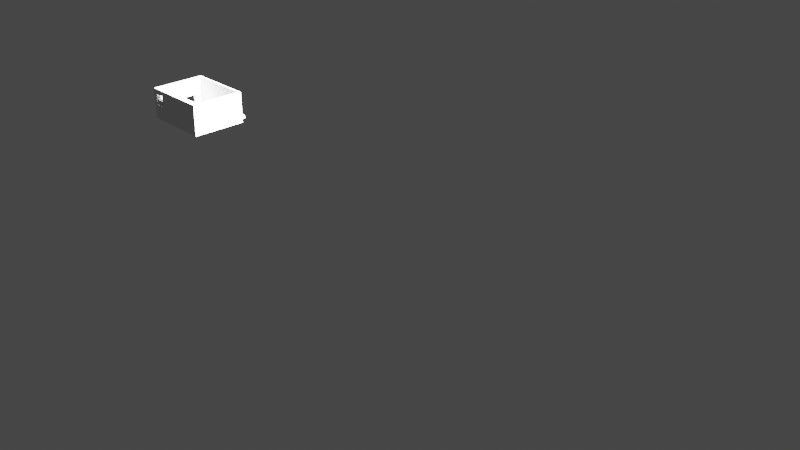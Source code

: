 # Source: board_holder.blend  (saved by Blender 3.1.4; exported with 4.5.12 LTS)
import bpy
from mathutils import Matrix  # noqa: F401  (used for matrix-valued properties, if any)

bpy.ops.wm.read_factory_settings(use_empty=True)
scene = bpy.context.scene
scene.name = 'Scene'

# ---- collections
col_collection = bpy.data.collections.new('Collection'); scene.collection.children.link(col_collection)

# ---- world
world_world = bpy.data.worlds.new('World'); scene.world = world_world
world_world.use_nodes = True; world_world.node_tree.nodes.clear()
_N = world_world.node_tree.nodes; _L = world_world.node_tree.links
n0 = _N.new('ShaderNodeOutputWorld'); n0.name = 'World Output'; n0.location = (300, 300)
n1 = _N.new('ShaderNodeBackground'); n1.name = 'Background'; n1.location = (10, 300)
n1.inputs[0].default_value = (0.05088, 0.05088, 0.05088, 1.0)
_L.new(n1.outputs[0], n0.inputs[0])
n0.is_active_output = True
world_world.color = (0.05088, 0.05088, 0.05088)
world_world.use_sun_shadow = False
world_world.sun_shadow_jitter_overblur = 0.0

# ---- cameras
cam_camera = bpy.data.cameras.new('Camera')
cam_camera.clip_end = 100.0
cam_camera.ortho_scale = 7.314

# ---- lights
light_light = bpy.data.lights.new('Light', 'POINT')
light_light.transmission_factor = 0.0
light_light.energy = 1000.0
light_light.shadow_soft_size = 0.1
light_light.shadow_maximum_resolution = 0.006
light_light.use_absolute_resolution = True

# ---- meshes
me_cube_002 = bpy.data.meshes.new('Cube.002')
me_cube_002.from_pydata([(-0.3173, -0.2752, 0.05752), (-0.2727, 0.4363, -0.1913), (-0.2577, -0.3188, 0.1307), (0.2777, 0.4363, -0.1913), (0.2546, 0.4363, -0.1578), (-0.2661, -0.3303, 0.1307), (-0.2506, 0.4363, -0.1578), (-0.3178, -0.3425, 0.05739), (-0.2381, -0.2751, 0.05739), (-0.2724, 0.3205, -0.1913), (-0.2577, -0.2991, 0.1307), (-0.2506, 0.3205, -0.1578), (0.2777, 0.3205, -0.1913), (-0.2506, 0.3205, -0.1578), (-0.2385, -0.3425, 0.05739), (0.2546, 0.3205, -0.1578), (-0.1044, 0.4029, -0.1913), (-0.2564, -0.3039, 0.1307), (-0.09579, 0.4029, -0.1913), (0.2546, 0.3205, -0.1578), (-0.1001, 0.4034, -0.1913), (-0.2564, -0.3139, 0.1307), (-0.254, -0.3082, 0.0608), (-0.0878, 0.3992, -0.1913), (-0.256, -0.3089, 0.1307), (-0.01829, 0.3961, -0.1913), (-0.3038, -0.309, 0.05317), (-0.02104, 0.3923, -0.1913), (-0.2598, -0.3232, 0.1307), (-0.02309, 0.388, -0.1913), (-0.09163, 0.4015, -0.1913), (-0.318, -0.2748, 0.0165), (-0.2626, -0.3271, 0.1307), (-0.0111, 0.4015, -0.1913), (-0.01493, 0.3992, -0.1913), (-0.3178, -0.3425, 0.01624), (-0.00262, 0.4034, -0.1913), (-0.2387, -0.2751, 0.01622), (-0.006943, 0.4029, -0.1913), (-0.2787, -0.3346, 0.1307), (0.00969, 0.3992, -0.1913), (-0.2743, -0.3341, 0.1307), (-0.3022, -0.2751, 0.0001498), (0.005859, 0.4015, -0.1913), (0.01305, 0.3961, -0.1913), (-0.2869, -0.2726, -0.01435), (0.001703, 0.4029, -0.1913), (-0.27, -0.3327, 0.1307), (-0.2832, -0.3341, 0.1307), (0.0158, 0.3923, -0.1913), (-0.2699, -0.2726, -0.01435), (0.01785, 0.388, -0.1913), (-0.2948, -0.3271, 0.1307), (0.01911, 0.3833, -0.1913), (-0.2546, -0.2751, -0.001012), (0.07314, 0.3833, -0.1913), (-0.2874, -0.3327, 0.1307), (0.01944, 0.3795, -0.1913), (-0.3022, -0.3425, -0.001562), (0.07272, 0.3784, -0.1913), (-0.2914, -0.3303, 0.1307), (0.01954, 0.3784, -0.1913), (0.07281, 0.3773, -0.1913), (-0.2869, -0.345, -0.01435), (-0.2977, -0.3232, 0.1307), (0.07314, 0.3735, -0.1913), (0.0744, 0.3688, -0.1913), (-0.2699, -0.345, -0.01435), (0.07645, 0.3645, -0.1913), (-0.2546, -0.3425, -0.001564), (-0.2914, -0.2876, 0.1307), (0.08256, 0.3992, -0.1913), (0.07921, 0.3961, -0.1913), (-0.2834, -0.2751, -0.01214), (0.09055, 0.4029, -0.1913), (-0.2743, -0.2837, 0.1307), (0.08639, 0.4015, -0.1913), (-0.2626, -0.2908, 0.1307), (-0.2802, -0.2751, -0.01153), (0.0992, 0.4029, -0.1913), (0.1072, 0.3992, -0.1913), (-0.277, -0.2751, -0.01153), (-0.2598, -0.2947, 0.1307), (0.1034, 0.4015, -0.1913), (0.1072, 0.3576, -0.1913), (-0.2738, -0.2751, -0.01219), (0.09487, 0.4034, -0.1913), (-0.27, -0.2852, 0.1307), (0.07645, 0.3923, -0.1913), (-0.2834, -0.3425, -0.01214), (0.0744, 0.388, -0.1913), (-0.2661, -0.2876, 0.1307), (-0.2832, -0.2837, 0.1307), (0.117, 0.3784, -0.1913), (-0.2802, -0.3425, -0.01153), (0.1702, 0.3784, -0.1913), (0.1703, 0.3773, -0.1913), (-0.277, -0.3425, -0.01153), (-0.2787, -0.2832, 0.1307), (0.1166, 0.3833, -0.1913), (0.1706, 0.3833, -0.1913), (-0.2874, -0.2852, 0.1307), (-0.2738, -0.3425, -0.01219), (0.1169, 0.3795, -0.1913), (0.1767, 0.3961, -0.1913), (-0.2998, -0.2991, 0.1307), (-0.2386, -0.3428, 0.01664), (0.1801, 0.3992, -0.1913), (-0.3172, -0.275, 0.01646), (0.1801, 0.3576, -0.1913), (0.1767, 0.3607, -0.1913), (-0.2998, -0.3188, 0.1307), (-0.2977, -0.2947, 0.1307), (0.1739, 0.3923, -0.1913), (-0.3034, -0.3091, 0.005162), (0.1133, 0.3923, -0.1913), (-0.254, -0.3082, 0.01185), (0.1719, 0.388, -0.1913), (0.1153, 0.388, -0.1913), (-0.2948, -0.2908, 0.1307), (0.1706, 0.3735, -0.1913), (-0.3011, -0.3139, 0.1307), (0.1166, 0.3735, -0.1913), (-0.3688, -0.3436, -0.1911), (0.1719, 0.3688, -0.1913), (-0.3011, -0.3039, 0.1307), (-0.3688, -0.3436, 0.1911), (0.1153, 0.3688, -0.1913), (0.1739, 0.3645, -0.1913), (-0.3015, -0.3089, 0.1307), (0.1133, 0.3645, -0.1913), (-0.3688, 0.322, -0.1911), (-0.2821, -0.2896, 0.02703), (0.1105, 0.3607, -0.1913), (0.188, 0.3539, -0.1913), (-0.3688, 0.322, 0.1911), (-0.2787, -0.2892, 0.02703), (0.1924, 0.4034, -0.1913), (0.188, 0.4029, -0.1913), (0.3391, 0.296, -0.175), (0.1924, 0.3534, -0.1913), (-0.2854, -0.2907, 0.02703), (0.3688, -0.3436, -0.1911), (0.2008, 0.4015, -0.1913), (0.2008, 0.3553, -0.1913), (0.3688, -0.3436, 0.1911), (0.1967, 0.4029, -0.1913), (-0.2884, -0.2925, 0.02703), (0.1967, 0.3539, -0.1913), (0.3688, 0.322, -0.1911), (-0.2911, -0.295, 0.02703), (0.208, 0.3607, -0.1913), (0.208, 0.3961, -0.1913), (-0.2933, -0.298, 0.02703), (0.2145, 0.3784, -0.1913), (0.3688, 0.322, 0.1911), (0.2141, 0.3735, -0.1913), (-0.2949, -0.3014, 0.02703), (0.3391, -0.274, -0.175), (0.2128, 0.388, -0.1913), (0.2141, 0.3833, -0.1913), (-0.2959, -0.3051, 0.02703), (-0.3309, 0.296, -0.175), (0.2128, 0.3688, -0.1913), (-0.3309, -0.274, -0.175), (0.2108, 0.3923, -0.1913), (0.2108, 0.3645, -0.1913), (-0.2962, -0.3089, 0.02703), (-0.2959, -0.3128, 0.02703), (0.2047, 0.3992, -0.1913), (-0.3309, 0.05732, -0.1737), (0.2047, 0.3576, -0.1913), (-0.2949, -0.3165, 0.02703), (0.1839, 0.4015, -0.1913), (0.1839, 0.3553, -0.1913), (-0.3309, 0.05732, -0.01591), (-0.2933, -0.3199, 0.02703), (0.1105, 0.3961, -0.1913), (-0.2198, 0.3784, -0.1913), (-0.3309, 0.1999, -0.01591), (-0.2911, -0.3229, 0.02703), (-0.2181, 0.388, -0.1913), (-0.3309, 0.1999, -0.1737), (-0.2193, 0.3833, -0.1913), (-0.2193, 0.3735, -0.1913), (-0.3287, -0.274, 0.0158), (-0.2133, 0.3961, -0.1913), (-0.2884, -0.3253, 0.02703), (-0.2133, 0.3607, -0.1913), (-0.2854, -0.3271, 0.02703), (-0.2285, -0.274, 0.0148), (-0.216, 0.3923, -0.1913), (-0.2821, -0.3283, 0.02703), (-0.2181, 0.3688, -0.1913), (-0.216, 0.3645, -0.1913), (-0.2787, -0.3286, 0.02703), (-0.3688, 0.05732, -0.1737), (-0.2019, 0.3539, -0.1913), (-0.2753, -0.3283, 0.02703), (-0.2061, 0.4015, -0.1913), (-0.3688, 0.05732, -0.01591), (-0.2061, 0.3553, -0.1913), (-0.272, -0.3271, 0.02703), (-0.1976, 0.4034, -0.1913), (-0.3688, 0.1999, -0.01591), (-0.1933, 0.4029, -0.1913), (-0.269, -0.3253, 0.02703), (-0.1933, 0.3539, -0.1913), (-0.3688, 0.1999, -0.1737), (-0.2019, 0.4029, -0.1913), (-0.1976, 0.3534, -0.1913), (-0.2664, -0.3229, 0.02703), (-0.3283, -0.3436, 0.01578), (-0.2099, 0.3992, -0.1913), (-0.2099, 0.3576, -0.1913), (-0.3289, -0.3435, 0.1912), (-0.2642, -0.3199, 0.02703), (-0.1853, 0.3576, -0.1913), (-0.1819, 0.3961, -0.1913), (-0.2626, -0.3165, 0.02703), (-0.2285, -0.3436, 0.0154), (-0.1853, 0.3992, -0.1913), (-0.1819, 0.3607, -0.1913), (-0.3309, 0.296, 0.1911), (-0.2616, -0.3128, 0.02703), (-0.1754, 0.3784, -0.1913), (-0.1223, 0.3784, -0.1913), (-0.2613, -0.3089, 0.02703), (-0.3309, 0.2365, 0.1911), (-0.1222, 0.3773, -0.1913), (-0.1158, 0.3961, -0.1913), (-0.2616, -0.3051, 0.02703), (-0.1158, 0.3607, -0.1913), (-0.3284, -0.2745, 0.1905), (-0.2626, -0.3014, 0.02703), (-0.1124, 0.3992, -0.1913), (-0.2642, -0.298, 0.02703), (-0.1185, 0.3923, -0.1913), (0.3391, 0.296, 0.1911), (-0.1792, 0.3923, -0.1913), (-0.1206, 0.388, -0.1913), (-0.2664, -0.295, 0.02703), (0.3391, -0.274, 0.1911), (-0.1771, 0.388, -0.1913), (-0.1218, 0.3833, -0.1913), (-0.269, -0.2925, 0.02703), (-0.272, -0.2907, 0.02703), (-0.1759, 0.3833, -0.1913), (-0.2753, -0.2896, 0.02703), (-0.1755, 0.3795, -0.1913), (-0.3085, -0.274, -0.004189), (-0.1218, 0.3735, -0.1913), (-0.2885, -0.274, -0.02164), (-0.1759, 0.3735, -0.1913), (-0.2685, -0.274, -0.02164), (-0.1206, 0.3688, -0.1913), (-0.1771, 0.3688, -0.1913), (-0.2485, -0.274, -0.004189), (-0.3085, -0.3436, -0.004189), (-0.1185, 0.3645, -0.1913), (-0.2885, -0.3436, -0.02164), (-0.1792, 0.3645, -0.1913), (-0.2685, -0.3436, -0.02164), (-0.1124, 0.3576, -0.1913), (-0.1891, 0.4015, -0.1913), (-0.2485, -0.3436, -0.004189), (-0.1891, 0.3553, -0.1913), (-0.2847, -0.274, -0.0254), (-0.2807, -0.274, -0.02755), (-0.1086, 0.4015, -0.1913), (-0.1044, 0.3539, -0.1913), (-0.2767, -0.274, -0.02755), (-0.2727, -0.274, -0.0254), (-0.1001, 0.3534, -0.1913), (-0.1086, 0.3553, -0.1913), (-0.2847, -0.3436, -0.0254), (-0.2807, -0.3436, -0.02755), (-0.0878, 0.3576, -0.1913), (-0.2767, -0.3436, -0.02755), (-0.09163, 0.3553, -0.1913), (-0.2727, -0.3436, -0.0254), (-0.08445, 0.3961, -0.1913), (-0.08445, 0.3607, -0.1913), (-0.2282, -0.343, 0.1913), (-0.3261, -0.2715, 0.1313), (-0.09579, 0.3539, -0.1913), (-0.3279, -0.2743, 0.1309), (-0.02478, 0.3784, -0.1913), (-0.3281, -0.2987, 0.0008398), (-0.07805, 0.3795, -0.1913), (-0.07796, 0.3784, -0.1913), (-0.3274, -0.274, 0.0008398), (-0.02468, 0.3773, -0.1913), (-0.3191, -0.2859, 0.0008398), (-0.2282, -0.2979, 0.001577), (-0.02435, 0.3833, -0.1913), (-0.2355, -0.2871, 0.001577), (-0.08169, 0.3923, -0.1913), (-0.2277, -0.274, 0.001577), (-0.07964, 0.388, -0.1913), (-0.2285, -0.2753, 0.009817), (-0.07838, 0.3833, -0.1913), (-0.2285, -0.3423, 0.009817), (-0.02435, 0.3735, -0.1913), (-0.2468, -0.3091, 0.00485), (-0.07838, 0.3735, -0.1913), (-0.02309, 0.3688, -0.1913), (-0.3269, -0.274, 0.01407), (-0.07964, 0.3688, -0.1913), (-0.3095, -0.3091, 0.005918), (-0.3288, -0.2744, 0.1307), (-0.01829, 0.3607, -0.1913), (-0.0111, 0.3553, -0.1913), (-0.2279, -0.2725, 0.1316), (-0.006943, 0.3539, -0.1913), (-0.2468, -0.3091, 0.1906), (-0.01493, 0.3576, -0.1913), (-0.3322, -0.3435, 0.13), (-0.3095, -0.3091, 0.1891), (0.005859, 0.3553, -0.1913), (-0.3287, -0.3435, 0.1304), (0.001703, 0.3539, -0.1913), (-0.3298, -0.2749, 0.1308), (0.01305, 0.3607, -0.1913), (0.00969, 0.3576, -0.1913), (-0.2264, -0.3432, 0.1296), (-0.2283, -0.3432, 0.1302), (-0.02104, 0.3645, -0.1913), (0.0158, 0.3645, -0.1913), (-0.2284, -0.2749, 0.1308), (-0.2282, -0.2747, 0.1913), (-0.00262, 0.3534, -0.1913), (0.07921, 0.3607, -0.1913), (-0.2967, -0.3054, 0.05362), (-0.2957, -0.301, 0.05418), (0.08256, 0.3576, -0.1913), (-0.294, -0.2974, 0.05463), (0.01911, 0.3735, -0.1913), (-0.2917, -0.2943, 0.05503), (0.01785, 0.3688, -0.1913), (-0.2889, -0.2917, 0.05536), (0.09487, 0.3534, -0.1913), (-0.2858, -0.2898, 0.0556), (0.09055, 0.3539, -0.1913), (-0.2823, -0.2886, 0.05574), (0.1034, 0.3553, -0.1913), (-0.2751, -0.2886, 0.05573), (0.0992, 0.3539, -0.1913), (-0.2693, -0.2912, 0.05538), (0.08639, 0.3553, -0.1913), (-0.2717, -0.2898, 0.05557), (-0.08169, 0.3645, -0.1913), (-0.2787, -0.2882, 0.05579), (-0.2198, 0.3784, -0.1578), (-0.2181, 0.388, -0.1578), (-0.2823, -0.3294, 0.05869), (-0.2193, 0.3833, -0.1578), (-0.2858, -0.3282, 0.05881), (-0.2787, -0.3298, 0.05865), (-0.2193, 0.3735, -0.1578), (-0.2751, -0.3294, 0.05869), (-0.2133, 0.3961, -0.1578), (-0.2685, -0.3263, 0.059), (-0.2133, 0.3607, -0.1578), (-0.2656, -0.3237, 0.05926), (-0.216, 0.3923, -0.1578), (-0.2616, -0.3169, 0.05993), (-0.2181, 0.3688, -0.1578), (-0.2604, -0.3116, 0.06046), (-0.216, 0.3645, -0.1578), (-0.2605, -0.313, 0.06032), (-0.2019, 0.4029, -0.1578), (-0.2633, -0.3205, 0.05957), (-0.2061, 0.4015, -0.1578), (-0.2717, -0.3282, 0.05881), (-0.2061, 0.3553, -0.1578), (-0.207, 0.3559, -0.1578), (-0.2657, -0.2942, 0.05648), (-0.2685, -0.2917, 0.05559), (-0.1976, 0.3534, -0.1578), (-0.1933, 0.4029, -0.1578), (-0.2617, -0.3009, 0.05832), (-0.1933, 0.3539, -0.1578), (-0.2606, -0.3049, 0.05918), (-0.1976, 0.4034, -0.1578), (-0.2634, -0.2974, 0.0574), (-0.2019, 0.3539, -0.1578), (-0.2971, -0.3089, 0.0542), (-0.2099, 0.3992, -0.1578), (-0.2957, -0.3169, 0.05593), (-0.2941, -0.3205, 0.05689), (-0.2099, 0.3576, -0.1578), (-0.1853, 0.3992, -0.1578), (-0.2967, -0.313, 0.05503), (-0.289, -0.3263, 0.05879), (-0.1819, 0.3607, -0.1578), (-0.2918, -0.3237, 0.05785), (-0.1819, 0.3961, -0.1578), (-0.1853, 0.3576, -0.1578), (-0.2602, -0.3089, 0.05998), (-0.296, -0.2959, 0.1308), (-0.1222, 0.3796, -0.1578), (-0.2903, -0.2894, 0.1308), (-0.1223, 0.3784, -0.1578), (-0.1754, 0.3784, -0.1578), (-0.2934, -0.2923, 0.1308), (-0.1756, 0.3772, -0.1578), (-0.2867, -0.2872, 0.1308), (-0.2828, -0.2859, 0.1308), (-0.1158, 0.3607, -0.1578), (-0.2708, -0.2872, 0.1308), (-0.1158, 0.3961, -0.1578), (-0.1792, 0.3923, -0.1578), (-0.2747, -0.2859, 0.1308), (-0.1185, 0.3923, -0.1578), (-0.2787, -0.2854, 0.1308), (-0.264, -0.2923, 0.1308), (-0.1771, 0.388, -0.1578), (-0.1206, 0.388, -0.1578), (-0.2614, -0.2959, 0.1308), (-0.2579, -0.3089, 0.1308), (-0.1759, 0.3833, -0.1578), (-0.1218, 0.3833, -0.1578), (-0.2583, -0.3135, 0.1308), (-0.2583, -0.3043, 0.1308), (-0.1759, 0.3735, -0.1578), (-0.2595, -0.2999, 0.1308), (-0.1218, 0.3735, -0.1578), (-0.1771, 0.3688, -0.1578), (-0.2595, -0.3179, 0.1308), (-0.2672, -0.2894, 0.1308), (-0.1206, 0.3688, -0.1578), (-0.2995, -0.3089, 0.1308), (-0.1792, 0.3645, -0.1578), (-0.2991, -0.3043, 0.1308), (-0.1185, 0.3645, -0.1578), (-0.1124, 0.3576, -0.1578), (-0.2991, -0.3135, 0.1308), (-0.1891, 0.4015, -0.1578), (-0.2934, -0.3255, 0.1308), (-0.1891, 0.3553, -0.1578), (-0.296, -0.322, 0.1308), (-0.1044, 0.4029, -0.1578), (-0.298, -0.3179, 0.1308), (-0.298, -0.2999, 0.1308), (-0.1086, 0.4015, -0.1578), (-0.1086, 0.3553, -0.1578), (-0.2867, -0.3306, 0.1308), (-0.09579, 0.4029, -0.1578), (-0.2787, -0.3324, 0.1308), (-0.0878, 0.3992, -0.1578), (-0.2828, -0.332, 0.1308), (-0.09163, 0.4015, -0.1578), (-0.2672, -0.3284, 0.1308), (-0.1001, 0.4034, -0.1578), (-0.2708, -0.3306, 0.1308), (-0.02435, 0.3735, -0.1578), (-0.2614, -0.322, 0.1308), (-0.07838, 0.3833, -0.1578), (-0.264, -0.3255, 0.1308), (-0.02435, 0.3833, -0.1578), (-0.2747, -0.332, 0.1308), (-0.02467, 0.3796, -0.1578), (-0.2903, -0.3284, 0.1308), (-0.07796, 0.3784, -0.1578), (-0.3015, -0.3089, 0.1914), (-0.02478, 0.3784, -0.1578), (-0.3011, -0.3039, 0.1914), (-0.07806, 0.3772, -0.1578), (-0.3011, -0.3139, 0.1914), (-0.2948, -0.2908, 0.1914), (-0.07838, 0.3735, -0.1578), (-0.2977, -0.2947, 0.1914), (-0.07964, 0.3688, -0.1578), (-0.08169, 0.3645, -0.1578), (-0.2998, -0.3188, 0.1914), (-0.2998, -0.2991, 0.1914), (-0.08445, 0.3607, -0.1578), (-0.2874, -0.2852, 0.1914), (-0.08445, 0.3961, -0.1578), (-0.01493, 0.3992, -0.1578), (-0.2787, -0.2832, 0.1914), (-0.01829, 0.3961, -0.1578), (-0.2832, -0.2837, 0.1914), (-0.2661, -0.2876, 0.1914), (-0.00262, 0.4034, -0.1578), (-0.27, -0.2852, 0.1914), (-0.006943, 0.4029, -0.1578), (-0.2598, -0.2947, 0.1914), (0.00969, 0.3992, -0.1578), (0.005859, 0.4015, -0.1578), (-0.2626, -0.2908, 0.1914), (-0.2743, -0.2837, 0.1914), (0.001703, 0.4029, -0.1578), (-0.0111, 0.4015, -0.1578), (-0.2914, -0.2876, 0.1914), (-0.2977, -0.3232, 0.1914), (0.01911, 0.3833, -0.1578), (-0.2914, -0.3303, 0.1914), (0.01305, 0.3961, -0.1578), (-0.2874, -0.3327, 0.1914), (0.0158, 0.3923, -0.1578), (0.01785, 0.388, -0.1578), (-0.2948, -0.3271, 0.1914), (-0.2832, -0.3341, 0.1914), (0.09055, 0.4029, -0.1578), (-0.27, -0.3327, 0.1914), (0.08639, 0.4015, -0.1578), (-0.2743, -0.3341, 0.1914), (0.09487, 0.4034, -0.1578), (-0.2787, -0.3346, 0.1914), (0.0992, 0.4029, -0.1578), (-0.2626, -0.3271, 0.1914), (0.08256, 0.3992, -0.1578), (-0.02104, 0.3923, -0.1578), (-0.2598, -0.3232, 0.1914), (-0.256, -0.3089, 0.1914), (-0.02309, 0.388, -0.1578), (-0.08169, 0.3923, -0.1578), (-0.2564, -0.3139, 0.1914), (-0.07964, 0.388, -0.1578), (-0.2564, -0.3039, 0.1914), (-0.1124, 0.3992, -0.1578), (-0.2577, -0.2991, 0.1914), (-0.2661, -0.3303, 0.1914), (-0.1044, 0.3539, -0.1578), (-0.1001, 0.3534, -0.1578), (-0.2577, -0.3188, 0.1914), (-0.2723, 0.322, -0.1911), (-0.09163, 0.3553, -0.1578), (-0.2506, 0.322, -0.1578), (-0.09579, 0.3539, -0.1578), (-0.2488, 0.322, -0.1578), (-0.02309, 0.3688, -0.1578), (0.2775, 0.322, -0.1911), (-0.01829, 0.3607, -0.1578), (0.2546, 0.322, -0.1578), (-0.02104, 0.3645, -0.1578), (-0.0878, 0.3576, -0.1578), (-0.2723, 0.3205, -0.1911), (-0.0111, 0.3553, -0.1578), (0.2775, 0.3205, -0.1911), (0.001703, 0.3539, -0.1578), (-0.00262, 0.3534, -0.1578), (-0.006943, 0.3539, -0.1578), (0.00969, 0.3576, -0.1578), (0.01305, 0.3607, -0.1578), (0.005859, 0.3553, -0.1578), (0.01911, 0.3735, -0.1578), (0.01785, 0.3688, -0.1578), (0.0158, 0.3645, -0.1578), (-0.01493, 0.3576, -0.1578), (0.01943, 0.3772, -0.1578), (0.01954, 0.3784, -0.1578), (0.07272, 0.3784, -0.1578), (0.07314, 0.3833, -0.1578), (0.07282, 0.3796, -0.1578), (0.07921, 0.3961, -0.1578), (0.07645, 0.3923, -0.1578), (0.0744, 0.388, -0.1578), (0.08256, 0.3576, -0.1578), (0.09487, 0.3534, -0.1578), (0.09055, 0.3539, -0.1578), (0.08639, 0.3553, -0.1578), (0.1072, 0.3992, -0.1578), (0.1072, 0.3576, -0.1578), (0.1034, 0.4015, -0.1578), (0.1034, 0.3553, -0.1578), (0.0992, 0.3539, -0.1578), (0.07921, 0.3607, -0.1578), (0.07314, 0.3735, -0.1578), (0.0744, 0.3688, -0.1578), (0.07645, 0.3645, -0.1578), (0.1703, 0.3796, -0.1578), (0.1702, 0.3784, -0.1578), (0.117, 0.3784, -0.1578), (0.1169, 0.3772, -0.1578), (0.1166, 0.3735, -0.1578), (0.1767, 0.3961, -0.1578), (0.1801, 0.3576, -0.1578), (0.1801, 0.3992, -0.1578), (0.1767, 0.3607, -0.1578), (0.1105, 0.3961, -0.1578), (0.1133, 0.3923, -0.1578), (0.1739, 0.3923, -0.1578), (0.1153, 0.388, -0.1578), (0.1719, 0.388, -0.1578), (0.1166, 0.3833, -0.1578), (0.1706, 0.3833, -0.1578), (0.1706, 0.3735, -0.1578), (0.1153, 0.3688, -0.1578), (0.1719, 0.3688, -0.1578), (0.1133, 0.3645, -0.1578), (0.1739, 0.3645, -0.1578), (0.1105, 0.3607, -0.1578), (0.1924, 0.4034, -0.1578), (0.188, 0.4029, -0.1578), (0.188, 0.3539, -0.1578), (0.1967, 0.3539, -0.1578), (0.2008, 0.4015, -0.1578), (0.2008, 0.3553, -0.1578), (0.1967, 0.4029, -0.1578), (0.1924, 0.3534, -0.1578), (0.208, 0.3961, -0.1578), (0.208, 0.3607, -0.1578), (0.2145, 0.3784, -0.1578), (0.2141, 0.3735, -0.1578), (0.2128, 0.388, -0.1578), (0.2141, 0.3833, -0.1578), (0.2128, 0.3688, -0.1578), (0.2108, 0.3923, -0.1578), (0.2108, 0.3645, -0.1578), (0.2047, 0.3992, -0.1578), (0.2047, 0.3576, -0.1578), (0.1839, 0.4015, -0.1578), (0.1839, 0.3553, -0.1578), (0.2546, 0.322, -0.1578), (-0.2488, 0.322, -0.1578), (-0.2506, 0.322, -0.1578), (0.2775, 0.3205, -0.1911), (-0.2723, 0.3205, -0.1911), (-0.2506, 0.3205, -0.1578)], [], [(524, 512, 32, 5), (333, 387, 26, 0, 8, 22, 399, 383, 381, 385, 377, 378, 350, 346, 352, 344, 342, 340, 338, 336, 334), (378, 348, 350), (368, 399, 22, 14, 7, 26, 387, 393, 389, 390, 396, 394, 357, 355, 358, 360, 374, 362, 364, 372, 366, 370), (7, 14, 106, 35), (8, 0, 31, 37), (114, 35, 58, 42, 108), (116, 37, 54), (54, 69, 106), (116, 54, 106), (69, 54, 50, 67), (89, 73, 45, 63), (63, 45, 42, 58), (67, 50, 85, 102), (102, 85, 81, 97), (97, 81, 78, 94), (94, 78, 73, 89), (89, 63, 58, 35, 106, 69, 67, 102, 97, 94), (108, 42, 45), (85, 50, 54, 37, 108, 73, 78, 81), (108, 45, 73), (22, 8, 37, 116), (14, 22, 116, 106), (26, 7, 35, 114), (0, 26, 114, 108), (200, 196, 123, 126, 135, 131, 208, 204), (131, 123, 196, 208), (131, 135, 155, 149, 534, 536, 616, 617, 532, 618, 530, 528), (149, 155, 145, 142), (275, 260, 258, 212, 123, 142, 145, 325, 326, 220, 265, 262, 280, 278, 276), (215, 126, 317, 320), (534, 149, 142, 123, 131, 528, 539, 620, 619, 541), (223, 238, 155, 135, 126, 215, 233, 228), (164, 310, 185), (272, 254, 257, 190, 329, 313, 242, 158, 164, 185, 307, 250, 252, 267, 268, 271), (179, 182, 162, 223, 228), (284, 179, 228, 233, 310), (162, 164, 158, 139), (139, 158, 242, 238), (223, 162, 139, 238), (182, 179, 204, 208), (175, 170, 196, 200), (196, 170, 182, 208), (204, 179, 175, 200), (309, 212, 258, 250, 307), (300, 190, 257, 265, 302, 304), (265, 220, 302), (265, 257, 254, 262), (275, 267, 252, 260), (260, 252, 250, 258), (262, 254, 272, 280), (280, 272, 271, 278), (278, 271, 268, 276), (276, 268, 267, 275), (326, 325, 145, 283), (291, 288, 293), (298, 296, 294), (300, 304, 315, 330), (320, 212, 309, 318, 215), (330, 283, 145, 242), (330, 315, 283), (215, 318, 233), (302, 300, 330, 283), (309, 307, 286, 233, 318), (307, 185, 310, 286), (304, 302, 283, 315), (320, 215, 233, 310, 185, 212), (320, 215, 233, 322), (322, 233, 330, 329), (329, 330, 283, 326), (326, 283, 215, 320), (459, 457, 326, 320, 322, 329, 419, 416, 430, 410, 413, 415, 408, 407, 402, 405, 400, 444, 434, 432, 437, 443, 441, 439, 463, 447, 451, 449, 461, 455, 453), (426, 419, 329, 326, 457, 429, 423, 420, 424), (523, 488, 82, 10), (527, 515, 283, 330, 488, 523, 521, 516, 519), (491, 488, 330, 233, 215, 283, 515, 512, 524, 506, 508, 510, 504, 500, 498, 503, 496, 475, 469, 465, 467, 476, 472, 470, 495, 478, 483, 481, 492, 486, 484), (484, 486, 87, 91), (246, 248, 136, 132, 141, 147, 150, 153, 157, 161, 167, 168, 172, 176, 180, 187, 189, 192, 195, 198, 202, 206, 211, 216, 219, 224, 227, 231, 234, 236, 241, 245), (176, 172, 389, 390), (231, 227, 399, 383), (180, 176, 390, 396), (516, 521, 17, 24), (234, 231, 383, 381), (486, 492, 75, 87), (394, 187, 180, 396), (478, 495, 70, 101), (385, 236, 234, 381), (500, 504, 48, 56), (357, 189, 187, 394), (504, 510, 39, 48), (132, 136, 352, 344), (527, 519, 21, 2), (377, 241, 236, 385), (475, 496, 64, 111), (192, 189, 357, 355), (488, 491, 77, 82), (141, 132, 344, 342), (512, 515, 28, 32), (378, 245, 241, 377), (498, 500, 56, 60), (195, 192, 355, 358), (483, 478, 101, 92), (147, 141, 342, 340), (470, 472, 112, 119), (348, 350, 246, 245, 378), (503, 498, 60, 52), (198, 195, 358, 360), (506, 524, 5, 47), (150, 147, 340, 338), (521, 523, 10, 17), (346, 248, 246, 350), (481, 483, 92, 98), (202, 198, 360, 374), (465, 469, 121, 129), (336, 153, 150, 338), (491, 484, 91, 77), (352, 136, 248, 346), (495, 470, 119, 70), (206, 202, 374, 362), (510, 508, 41, 39), (334, 157, 153, 336), (467, 465, 129, 125), (364, 211, 206, 362), (496, 503, 52, 64), (333, 161, 157, 334), (515, 527, 2, 28), (372, 216, 211, 364), (492, 481, 98, 75), (387, 167, 161, 333), (508, 506, 47, 41), (366, 219, 216, 372), (469, 475, 111, 121), (168, 167, 387, 393), (472, 476, 105, 112), (224, 219, 366, 370), (476, 467, 125, 105), (172, 168, 393, 389), (519, 516, 24, 21), (368, 399, 227, 224, 370), (317, 126, 123, 212, 320), (242, 313, 329, 330), (286, 310, 233), (310, 164, 162, 182, 170, 175, 179, 284), (238, 242, 145, 155), (15, 19, 541, 619), (539, 13, 11, 620), (528, 530, 13, 539), (530, 618, 621, 13), (616, 536, 19, 15), (11, 13, 621), (19, 536, 534, 541), (61, 57, 59, 62), (96, 120, 124, 128, 110, 109, 174, 134, 140, 148, 144, 171, 151, 166, 163, 156, 154, 160, 159, 165, 152, 169, 143, 146, 137, 138, 173, 107, 104, 113, 117, 100, 95, 103, 99, 118, 115, 177, 80, 83, 79, 86, 74, 76, 71, 72, 88, 90, 55, 59, 57, 53, 51, 49, 44, 40, 43, 46, 36, 38, 33, 34, 25, 27, 29, 295, 287, 289, 301, 299, 297, 281, 23, 30, 18, 20, 16, 269, 235, 230, 237, 240, 244, 226, 249, 247, 243, 239, 218, 221, 264, 205, 203, 209, 199, 213, 1, 3, 12, 9, 214, 201, 197, 210, 207, 266, 217, 222, 261, 256, 253, 225, 229, 251, 255, 259, 232, 263, 274, 270, 273, 285, 279, 277, 282, 351, 308, 305, 290, 292, 303, 306, 327, 311, 316, 312, 314, 331, 321, 319, 324, 323, 328, 339, 337, 61, 62, 65, 66, 68, 332, 335, 349, 343, 341, 347, 345, 84, 133, 130, 127, 122, 93), (93, 103, 95, 96), (188, 214, 9, 1, 213, 186, 191, 181, 183, 178, 184, 193, 194), (225, 249, 226, 229), (290, 289, 287, 292), (620, 9, 12, 619), (618, 6, 1, 9, 620, 11, 621), (376, 391, 363, 369, 367, 359, 353, 356, 354, 365, 361, 388, 373, 6, 618, 532, 617), (406, 403, 401, 404), (462, 464, 468, 466), (554, 556, 553, 552), (576, 574, 573, 575), (589, 574, 576, 577, 590, 592, 594, 565, 567, 568, 561, 562, 563, 560, 569, 572, 571, 570, 554, 552, 548, 549, 550, 546, 545, 547, 542, 543, 544, 540, 551, 535, 537, 533, 456, 466, 468, 471, 473, 474, 477, 538, 529, 531, 526, 525, 446, 436, 409, 435, 431, 427, 403, 406, 425, 428, 433, 395, 398, 440, 382, 379, 386, 375, 376, 617, 616, 4, 6, 373, 371, 384, 380, 438, 392, 397, 412, 417, 421, 404, 401, 422, 418, 414, 411, 522, 445, 442, 454, 448, 452, 450, 479, 518, 520, 458, 464, 462, 460, 517, 514, 482, 480, 494, 487, 485, 493, 490, 489, 499, 501, 502, 497, 553, 556, 555, 559, 558, 557, 513, 507, 505, 509, 511, 566, 564, 582, 583, 585, 587, 575, 573, 588, 586, 584, 578, 580, 614, 596, 595, 601, 599, 612, 603, 610, 607, 608, 605, 606, 609, 611, 604, 613, 600, 598, 602, 597, 615, 579, 581, 593, 591), (619, 12, 3, 4, 616, 15), (379, 210, 197, 386), (388, 213, 199, 373), (382, 207, 210, 379), (361, 186, 213, 388), (440, 266, 207, 382), (365, 191, 186, 361), (398, 217, 266, 440), (354, 181, 191, 365), (421, 247, 249, 225, 404), (395, 222, 217, 398), (356, 183, 181, 354), (417, 243, 247, 421), (433, 261, 222, 395), (353, 178, 183, 356), (412, 239, 243, 417), (428, 256, 261, 433), (359, 184, 178, 353), (397, 218, 239, 412), (425, 253, 256, 428), (367, 193, 184, 359), (392, 221, 218, 397), (406, 404, 225, 253, 425), (369, 194, 193, 367), (438, 264, 221, 392), (363, 188, 194, 369), (380, 205, 264, 438), (391, 214, 188, 363), (384, 203, 205, 380), (376, 375, 201, 214, 391), (371, 209, 203, 384), (386, 197, 201, 375), (373, 199, 209, 371), (526, 273, 270, 525), (522, 235, 269, 445), (531, 285, 273, 526), (411, 230, 235, 522), (529, 279, 285, 531), (414, 237, 230, 411), (538, 277, 279, 529), (418, 240, 237, 414), (458, 301, 289, 290, 464), (477, 282, 277, 538), (422, 244, 240, 418), (520, 299, 301, 458), (474, 351, 282, 477), (403, 226, 244, 422, 401), (518, 297, 299, 520), (473, 308, 351, 474), (427, 251, 229, 226, 403), (479, 281, 297, 518), (471, 305, 308, 473), (431, 255, 251, 427), (23, 281, 479, 450), (468, 464, 290, 305, 471), (435, 259, 255, 431), (452, 30, 23, 450), (409, 232, 259, 435), (448, 18, 30, 452), (436, 263, 232, 409), (454, 20, 18, 448), (446, 274, 263, 436), (442, 16, 20, 454), (525, 270, 274, 446), (445, 269, 16, 442), (543, 331, 314, 544), (480, 34, 33, 494), (542, 321, 331, 543), (482, 25, 34, 480), (547, 319, 321, 542), (514, 27, 25, 482), (545, 324, 319, 547), (517, 29, 27, 514), (497, 53, 57, 61, 553), (546, 323, 324, 545), (29, 517, 460, 295), (502, 51, 53, 497), (550, 328, 323, 546), (466, 287, 295, 460, 462), (501, 49, 51, 502), (549, 339, 328, 550), (456, 303, 292, 287, 466), (499, 44, 49, 501), (548, 337, 339, 549), (533, 306, 303, 456), (489, 40, 44, 499), (552, 553, 61, 337, 548), (537, 327, 306, 533), (490, 43, 40, 489), (535, 311, 327, 537), (493, 46, 43, 490), (551, 316, 311, 535), (485, 36, 46, 493), (540, 312, 316, 551), (487, 38, 36, 485), (544, 314, 312, 540), (494, 33, 38, 487), (561, 341, 343, 562), (513, 71, 76, 507), (568, 347, 341, 561), (557, 72, 71, 513), (567, 345, 347, 568), (558, 88, 72, 557), (565, 84, 345, 567), (559, 90, 88, 558), (587, 99, 103, 93, 575), (594, 133, 84, 565), (555, 55, 90, 559), (585, 118, 99, 587), (592, 130, 133, 594), (554, 59, 55, 555, 556), (583, 115, 118, 585), (590, 127, 130, 592), (570, 65, 62, 59, 554), (582, 177, 115, 583), (577, 122, 127, 590), (571, 66, 65, 570), (564, 80, 177, 582), (576, 575, 93, 122, 577), (572, 68, 66, 571), (566, 83, 80, 564), (569, 332, 68, 572), (511, 79, 83, 566), (560, 335, 332, 569), (509, 86, 79, 511), (563, 349, 335, 560), (505, 74, 86, 509), (562, 343, 349, 563), (507, 76, 74, 505), (602, 140, 134, 597), (580, 107, 173, 614), (598, 148, 140, 602), (578, 104, 107, 580), (600, 144, 148, 598), (584, 113, 104, 578), (613, 171, 144, 600), (586, 117, 113, 584), (608, 160, 154, 605), (604, 151, 171, 613), (588, 100, 117, 586), (607, 159, 160, 608), (611, 166, 151, 604), (574, 95, 100, 588, 573), (610, 165, 159, 607), (609, 163, 166, 611), (589, 120, 96, 95, 574), (603, 152, 165, 610), (606, 156, 163, 609), (591, 124, 120, 589), (612, 169, 152, 603), (605, 154, 156, 606), (593, 128, 124, 591), (599, 143, 169, 612), (581, 110, 128, 593), (601, 146, 143, 599), (579, 109, 110, 581), (595, 137, 146, 601), (615, 174, 109, 579), (596, 138, 137, 595), (597, 134, 174, 615), (614, 173, 138, 596), (4, 3, 1, 6)])
_uv = me_cube_002.uv_layers.new(name='UVMap')
_uv.uv.foreach_set('vector', [0.7174, 0.7028, 0.7089, 0.6911, 0.7089, 0.6911, 0.7174, 0.7028, 0.8545, 0.7445, 0.8548, 0.745, 0.8593, 0.7449, 0.8615, 0.7401, 0.8272, 0.7401, 0.8298, 0.7453, 0.8345, 0.7453, 0.8349, 0.7447, 0.8358, 0.744, 0.837, 0.7435, 0.8384, 0.743, 0.8399, 0.7426, 0.8415, 0.7423, 0.8431, 0.7421, 0.8448, 0.742, 0.8465, 0.7421, 0.8481, 0.7422, 0.8497, 0.7425, 0.8511, 0.7429, 0.8525, 0.7433, 0.8536, 0.7438, 0.8399, 0.7426, 0.8403, 0.7425, 0.8415, 0.7423, 0.8347, 0.7457, 0.8345, 0.7453, 0.8298, 0.7453, 0.8274, 0.75, 0.8624, 0.75, 0.8593, 0.7449, 0.8548, 0.745, 0.8545, 0.7456, 0.8537, 0.7462, 0.8526, 0.7467, 0.8513, 0.7472, 0.8495, 0.7477, 0.8483, 0.7479, 0.8466, 0.7481, 0.845, 0.7481, 0.8433, 0.7481, 0.8416, 0.7479, 0.84, 0.7477, 0.8384, 0.7473, 0.837, 0.7469, 0.8358, 0.7464, 0.8349, 0.7459, 0.8624, 0.75, 0.8274, 0.75, 0.8274, 0.75, 0.8624, 0.75, 0.8272, 0.7401, 0.8615, 0.7401, 0.8615, 0.7401, 0.8272, 0.7401, 0.1496, 0.5201, 0.125, 0.5347, 0.175, 0.5347, 0.175, 0.506, 0.1293, 0.506, 0.3573, 0.521, 0.375, 0.506, 0.325, 0.506, 0.325, 0.506, 0.325, 0.5347, 0.375, 0.5333, 0.3573, 0.521, 0.325, 0.506, 0.375, 0.5333, 0.325, 0.5347, 0.325, 0.506, 0.275, 0.506, 0.275, 0.5347, 0.2344, 0.5347, 0.2344, 0.506, 0.225, 0.506, 0.225, 0.5347, 0.225, 0.5347, 0.225, 0.506, 0.175, 0.506, 0.175, 0.5347, 0.275, 0.5347, 0.275, 0.506, 0.2644, 0.506, 0.2644, 0.5347, 0.2644, 0.5347, 0.2644, 0.506, 0.2544, 0.506, 0.2544, 0.5347, 0.2544, 0.5347, 0.2544, 0.506, 0.2444, 0.506, 0.2444, 0.5347, 0.2444, 0.5347, 0.2444, 0.506, 0.2344, 0.506, 0.2344, 0.5347, 0.0, 0.0, 0.0, 0.0, 0.0, 0.0, 0.0, 0.0, 0.0, 0.0, 0.0, 0.0, 0.0, 0.0, 0.0, 0.0, 0.0, 0.0, 0.0, 0.0, 0.1293, 0.506, 0.175, 0.506, 0.225, 0.506, 0.2644, 0.506, 0.275, 0.506, 0.325, 0.506, 0.375, 0.506, 0.1293, 0.506, 0.2344, 0.506, 0.2444, 0.506, 0.2544, 0.506, 0.1293, 0.506, 0.225, 0.506, 0.2344, 0.506, 0.8298, 0.7453, 0.8272, 0.7401, 0.8272, 0.7401, 0.8298, 0.7453, 0.8274, 0.7497, 0.8298, 0.7453, 0.8298, 0.7453, 0.8274, 0.7497, 0.8593, 0.7449, 0.8624, 0.75, 0.8624, 0.75, 0.8593, 0.7449, 0.8621, 0.7401, 0.8593, 0.7449, 0.8593, 0.7449, 0.8621, 0.7401, 0.4896, 0.1434, 0.3864, 0.1434, 0.375, 0.0, 0.625, 0.0, 0.625, 0.25, 0.375, 0.25, 0.3864, 0.2008, 0.4896, 0.2008, 0.375, 0.25, 0.375, 0.0, 0.3864, 0.1434, 0.3864, 0.2008, 0.375, 0.25, 0.625, 0.25, 0.625, 0.5, 0.375, 0.5, 0.375, 0.4691, 0.3968, 0.4613, 0.3968, 0.4613, 0.3968, 0.2907, 0.3968, 0.2907, 0.3968, 0.2901, 0.3968, 0.2901, 0.375, 0.2827, 0.375, 0.5, 0.625, 0.5, 0.625, 0.75, 0.375, 0.75, 0.4927, 0.9715, 0.4927, 0.9728, 0.4927, 0.9796, 0.4927, 0.9863, 0.375, 1.0, 0.375, 0.75, 0.625, 0.75, 0.5787, 0.9516, 0.579, 0.9523, 0.4927, 0.9525, 0.4927, 0.9592, 0.4927, 0.966, 0.4927, 0.9674, 0.4927, 0.9688, 0.4927, 0.9702, 0.5778, 0.9863, 0.625, 1.0, 0.5512, 0.9875, 0.5483, 0.9863, 0.3441, 0.5, 0.375, 0.5, 0.375, 0.75, 0.125, 0.75, 0.125, 0.5, 0.1577, 0.5, 0.1577, 0.5006, 0.1577, 0.5006, 0.3441, 0.5006, 0.3441, 0.5006, 0.8621, 0.5105, 0.635, 0.5105, 0.625, 0.5, 0.875, 0.5, 0.875, 0.75, 0.8624, 0.75, 0.8621, 0.7401, 0.8621, 0.5345, 0.375, 1.0, 0.5532, 0.9991, 0.4921, 0.9991, 0.4921, 0.9783, 0.4921, 0.9767, 0.4921, 0.9693, 0.4921, 0.9618, 0.5494, 0.9616, 0.548, 0.9605, 0.5052, 0.75, 0.375, 0.75, 0.375, 1.0, 0.4921, 0.9991, 0.4921, 0.9985, 0.4921, 0.9917, 0.4921, 0.9842, 0.4921, 0.9828, 0.4921, 0.9813, 0.4921, 0.9798, 0.4886, 0.2079, 0.3759, 0.2079, 0.375, 0.25, 0.5052, 0.25, 0.5406, 0.2239, 0.4848, 0.002438, 0.4886, 0.2079, 0.5406, 0.2239, 0.5052, 0.0, 0.4839, 0.0, 0.125, 0.5, 0.125, 0.75, 0.375, 0.75, 0.375, 0.5, 0.375, 0.5, 0.375, 0.75, 0.5052, 0.75, 0.5052, 0.5, 0.5052, 0.25, 0.375, 0.25, 0.375, 0.5, 0.5052, 0.5, 0.375, 0.4954, 0.625, 0.4954, 0.625, 0.4559, 0.375, 0.4559, 0.625, 0.7546, 0.375, 0.7546, 0.375, 0.7941, 0.625, 0.7941, 0.3309, 0.75, 0.3704, 0.75, 0.3704, 0.5, 0.3309, 0.5, 0.6691, 0.5, 0.6296, 0.5, 0.6296, 0.75, 0.6691, 0.75, 0.1496, 0.5201, 0.125, 0.5347, 0.175, 0.5347, 0.175, 0.506, 0.1293, 0.506, 0.375, 0.5075, 0.375, 0.506, 0.325, 0.506, 0.325, 0.5347, 0.375, 0.5333, 0.3573, 0.521, 0.325, 0.5347, 0.375, 0.5347, 0.375, 0.5333, 0.325, 0.5347, 0.325, 0.506, 0.275, 0.506, 0.275, 0.5347, 0.2344, 0.5347, 0.2344, 0.506, 0.225, 0.506, 0.225, 0.5347, 0.225, 0.5347, 0.225, 0.506, 0.175, 0.506, 0.175, 0.5347, 0.275, 0.5347, 0.275, 0.506, 0.2644, 0.506, 0.2644, 0.5347, 0.2644, 0.5347, 0.2644, 0.506, 0.2544, 0.506, 0.2544, 0.5347, 0.2544, 0.5347, 0.2544, 0.506, 0.2444, 0.506, 0.2444, 0.5347, 0.2444, 0.5347, 0.2444, 0.506, 0.2344, 0.506, 0.2344, 0.5347, 0.579, 0.9523, 0.5787, 0.9516, 0.625, 0.75, 0.625, 0.9522, 0.8621, 0.7401, 0.8624, 0.75, 0.8593, 0.7449, 0.8272, 0.7401, 0.8298, 0.7453, 0.8274, 0.7497, 0.375, 0.5075, 0.3573, 0.521, 0.3573, 0.521, 0.375, 0.5075, 0.125, 0.5347, 0.125, 0.5347, 0.1496, 0.5201, 0.1496, 0.5201, 0.125, 0.5347, 0.8272, 0.7401, 0.8272, 0.75, 0.625, 0.75, 0.635, 0.7401, 0.375, 0.5075, 0.3573, 0.521, 0.375, 0.5333, 0.125, 0.5347, 0.1496, 0.5201, 0.125, 0.506, 0.0, 0.0, 0.0, 0.0, 0.0, 0.0, 0.0, 0.0, 0.1496, 0.5201, 0.1293, 0.506, 0.1293, 0.506, 0.1293, 0.506, 0.1496, 0.5201, 0.4921, 0.9985, 0.4921, 0.9991, 0.4921, 0.9987, 0.4921, 0.9985, 0.3573, 0.521, 0.375, 0.5333, 0.375, 0.5333, 0.3573, 0.521, 0.0, 0.0, 0.0, 0.0, 0.0, 0.0, 0.0, 0.0, 0.0, 0.0, 0.0, 0.0, 0.375, 0.0, 0.625, 0.0, 0.625, 0.25, 0.375, 0.25, 0.375, 0.25, 0.625, 0.25, 0.625, 0.5, 0.375, 0.5, 0.375, 0.5, 0.625, 0.5, 0.625, 0.75, 0.375, 0.75, 0.375, 0.75, 0.625, 0.75, 0.625, 1.0, 0.375, 1.0, 0.2877, 0.6854, 0.2941, 0.6724, 0.375, 0.75, 0.125, 0.75, 0.125, 0.5, 0.375, 0.5, 0.2941, 0.5769, 0.2877, 0.5638, 0.2799, 0.5531, 0.271, 0.5452, 0.2614, 0.5403, 0.2513, 0.5386, 0.2413, 0.5403, 0.2316, 0.5452, 0.2227, 0.5531, 0.2149, 0.5638, 0.2085, 0.5769, 0.2038, 0.5917, 0.2008, 0.6078, 0.1999, 0.6246, 0.2008, 0.6414, 0.2038, 0.6575, 0.2085, 0.6724, 0.2149, 0.6854, 0.2227, 0.6961, 0.2316, 0.704, 0.2413, 0.7089, 0.2513, 0.7106, 0.2614, 0.7089, 0.271, 0.704, 0.2799, 0.6961, 0.2989, 0.5917, 0.2941, 0.5769, 0.375, 0.5, 0.375, 0.75, 0.2941, 0.6724, 0.2989, 0.6575, 0.3018, 0.6414, 0.3028, 0.6246, 0.3018, 0.6078, 0.6967, 0.5886, 0.7019, 0.5724, 0.7019, 0.5724, 0.6967, 0.5886, 0.6967, 0.6606, 0.7019, 0.6769, 0.625, 0.75, 0.625, 0.5, 0.7019, 0.5724, 0.6967, 0.5886, 0.6934, 0.6063, 0.6924, 0.6246, 0.6934, 0.643, 0.7089, 0.5581, 0.7019, 0.5724, 0.625, 0.5, 0.875, 0.5, 0.875, 0.75, 0.625, 0.75, 0.7019, 0.6769, 0.7089, 0.6911, 0.7174, 0.7028, 0.7271, 0.7115, 0.7377, 0.7168, 0.7487, 0.7187, 0.7597, 0.7168, 0.7702, 0.7115, 0.78, 0.7028, 0.7885, 0.6911, 0.7955, 0.6769, 0.8007, 0.6606, 0.8039, 0.643, 0.805, 0.6246, 0.8039, 0.6063, 0.8007, 0.5886, 0.7955, 0.5724, 0.7885, 0.5581, 0.78, 0.5464, 0.7702, 0.5377, 0.7597, 0.5324, 0.7487, 0.5306, 0.7377, 0.5324, 0.7271, 0.5377, 0.7174, 0.5464, 0.7174, 0.5464, 0.7271, 0.5377, 0.7271, 0.5377, 0.7174, 0.5464, 0.0, 0.0, 0.0, 0.0, 0.0, 0.0, 0.0, 0.0, 0.0, 0.0, 0.0, 0.0, 0.0, 0.0, 0.0, 0.0, 0.0, 0.0, 0.0, 0.0, 0.0, 0.0, 0.0, 0.0, 0.0, 0.0, 0.0, 0.0, 0.0, 0.0, 0.0, 0.0, 0.0, 0.0, 0.0, 0.0, 0.0, 0.0, 0.0, 0.0, 0.0, 0.0, 0.0, 0.0, 0.0, 0.0, 0.0, 0.0, 0.0, 0.0, 0.0, 0.0, 0.0, 0.0, 0.0, 0.0, 0.0, 0.0, 0.0, 0.0, 0.0, 0.0, 0.0, 0.0, 0.0, 0.0, 0.0, 0.0, 0.0, 0.0, 0.0, 0.0, 0.0, 0.0, 0.0, 0.0, 0.0, 0.0, 0.0, 0.0, 0.0, 0.0, 0.0, 0.0, 0.0, 0.0, 0.0, 0.0, 0.6924, 0.6246, 0.6934, 0.6063, 0.6934, 0.6063, 0.6924, 0.6246, 0.0, 0.0, 0.0, 0.0, 0.0, 0.0, 0.0, 0.0, 0.7271, 0.5377, 0.7377, 0.5324, 0.7377, 0.5324, 0.7271, 0.5377, 0.0, 0.0, 0.0, 0.0, 0.0, 0.0, 0.0, 0.0, 0.7702, 0.5377, 0.78, 0.5464, 0.78, 0.5464, 0.7702, 0.5377, 0.0, 0.0, 0.0, 0.0, 0.0, 0.0, 0.0, 0.0, 0.7702, 0.7115, 0.7597, 0.7168, 0.7597, 0.7168, 0.7702, 0.7115, 0.0, 0.0, 0.0, 0.0, 0.0, 0.0, 0.0, 0.0, 0.7597, 0.7168, 0.7487, 0.7187, 0.7487, 0.7187, 0.7597, 0.7168, 0.0, 0.0, 0.0, 0.0, 0.0, 0.0, 0.0, 0.0, 0.6967, 0.6606, 0.6934, 0.643, 0.6934, 0.643, 0.6967, 0.6606, 0.0, 0.0, 0.0, 0.0, 0.0, 0.0, 0.0, 0.0, 0.8007, 0.6606, 0.7955, 0.6769, 0.7955, 0.6769, 0.8007, 0.6606, 0.0, 0.0, 0.0, 0.0, 0.0, 0.0, 0.0, 0.0, 0.7019, 0.5724, 0.7089, 0.5581, 0.7089, 0.5581, 0.7019, 0.5724, 0.0, 0.0, 0.0, 0.0, 0.0, 0.0, 0.0, 0.0, 0.7089, 0.6911, 0.7019, 0.6769, 0.7019, 0.6769, 0.7089, 0.6911, 0.0, 0.0, 0.0, 0.0, 0.0, 0.0, 0.0, 0.0, 0.78, 0.7028, 0.7702, 0.7115, 0.7702, 0.7115, 0.78, 0.7028, 0.0, 0.0, 0.0, 0.0, 0.0, 0.0, 0.0, 0.0, 0.7597, 0.5324, 0.7702, 0.5377, 0.7702, 0.5377, 0.7597, 0.5324, 0.0, 0.0, 0.0, 0.0, 0.0, 0.0, 0.0, 0.0, 0.7885, 0.5581, 0.7955, 0.5724, 0.7955, 0.5724, 0.7885, 0.5581, 0.0, 0.0, 0.0, 0.0, 0.0, 0.0, 0.0, 0.0, 0.0, 0.0, 0.7885, 0.6911, 0.78, 0.7028, 0.78, 0.7028, 0.7885, 0.6911, 0.0, 0.0, 0.0, 0.0, 0.0, 0.0, 0.0, 0.0, 0.7271, 0.7115, 0.7174, 0.7028, 0.7174, 0.7028, 0.7271, 0.7115, 0.0, 0.0, 0.0, 0.0, 0.0, 0.0, 0.0, 0.0, 0.6934, 0.6063, 0.6967, 0.5886, 0.6967, 0.5886, 0.6934, 0.6063, 0.0, 0.0, 0.0, 0.0, 0.0, 0.0, 0.0, 0.0, 0.7487, 0.5306, 0.7597, 0.5324, 0.7597, 0.5324, 0.7487, 0.5306, 0.0, 0.0, 0.0, 0.0, 0.0, 0.0, 0.0, 0.0, 0.805, 0.6246, 0.8039, 0.643, 0.8039, 0.643, 0.805, 0.6246, 0.0, 0.0, 0.0, 0.0, 0.0, 0.0, 0.0, 0.0, 0.7089, 0.5581, 0.7174, 0.5464, 0.7174, 0.5464, 0.7089, 0.5581, 0.0, 0.0, 0.0, 0.0, 0.0, 0.0, 0.0, 0.0, 0.78, 0.5464, 0.7885, 0.5581, 0.7885, 0.5581, 0.78, 0.5464, 0.0, 0.0, 0.0, 0.0, 0.0, 0.0, 0.0, 0.0, 0.7487, 0.7187, 0.7377, 0.7168, 0.7377, 0.7168, 0.7487, 0.7187, 0.0, 0.0, 0.0, 0.0, 0.0, 0.0, 0.0, 0.0, 0.8039, 0.6063, 0.805, 0.6246, 0.805, 0.6246, 0.8039, 0.6063, 0.0, 0.0, 0.0, 0.0, 0.0, 0.0, 0.0, 0.0, 0.7955, 0.6769, 0.7885, 0.6911, 0.7885, 0.6911, 0.7955, 0.6769, 0.0, 0.0, 0.0, 0.0, 0.0, 0.0, 0.0, 0.0, 0.7019, 0.6769, 0.6967, 0.6606, 0.6967, 0.6606, 0.7019, 0.6769, 0.0, 0.0, 0.0, 0.0, 0.0, 0.0, 0.0, 0.0, 0.7377, 0.5324, 0.7487, 0.5306, 0.7487, 0.5306, 0.7377, 0.5324, 0.0, 0.0, 0.0, 0.0, 0.0, 0.0, 0.0, 0.0, 0.7377, 0.7168, 0.7271, 0.7115, 0.7271, 0.7115, 0.7377, 0.7168, 0.0, 0.0, 0.0, 0.0, 0.0, 0.0, 0.0, 0.0, 0.8039, 0.643, 0.8007, 0.6606, 0.8007, 0.6606, 0.8039, 0.643, 0.0, 0.0, 0.0, 0.0, 0.0, 0.0, 0.0, 0.0, 0.7955, 0.5724, 0.8007, 0.5886, 0.8007, 0.5886, 0.7955, 0.5724, 0.0, 0.0, 0.0, 0.0, 0.0, 0.0, 0.0, 0.0, 0.8007, 0.5886, 0.8039, 0.6063, 0.8039, 0.6063, 0.8007, 0.5886, 0.0, 0.0, 0.0, 0.0, 0.0, 0.0, 0.0, 0.0, 0.6934, 0.643, 0.6924, 0.6246, 0.6924, 0.6246, 0.6934, 0.643, 0.0, 0.0, 0.0, 0.0, 0.0, 0.0, 0.0, 0.0, 0.0, 0.0, 0.5512, 0.9875, 0.625, 1.0, 0.375, 1.0, 0.4927, 0.9863, 0.5483, 0.9863, 0.5052, 0.75, 0.548, 0.9605, 0.5494, 0.9616, 0.5788, 0.9615, 0.4921, 0.9985, 0.4921, 0.9987, 0.4921, 0.9985, 0.4839, 0.0, 0.375, 0.0, 0.375, 0.25, 0.3759, 0.2079, 0.3759, 0.1453, 0.4886, 0.1453, 0.4886, 0.2079, 0.4848, 0.002438, 0.5052, 0.5, 0.5052, 0.75, 0.625, 0.75, 0.625, 0.5, 0.625, 0.5105, 0.625, 0.5105, 0.625, 0.5001, 0.625, 0.5001, 0.6251, 0.7499, 0.635, 0.7401, 0.635, 0.7401, 0.6251, 0.7499, 0.6251, 0.7499, 0.635, 0.7401, 0.635, 0.7401, 0.6251, 0.7499, 0.5052, 0.75, 0.5052, 0.75, 0.5052, 0.75, 0.5052, 0.75, 0.5052, 0.7491, 0.5052, 0.7491, 0.5052, 0.75, 0.5052, 0.75, 0.5052, 0.75, 0.5052, 0.75, 0.5052, 0.75, 0.635, 0.5105, 0.635, 0.5105, 0.6251, 0.5001, 0.6251, 0.5001, 0.625, 0.6173, 0.625, 0.6173, 0.625, 0.6173, 0.625, 0.5931, 0.625, 0.573, 0.625, 0.5732, 0.625, 0.5481, 0.625, 0.5471, 0.625, 0.5459, 0.625, 0.5444, 0.625, 0.5426, 0.625, 0.5407, 0.625, 0.5388, 0.625, 0.5407, 0.625, 0.5426, 0.625, 0.5444, 0.625, 0.5459, 0.625, 0.5471, 0.625, 0.5481, 0.625, 0.5732, 0.625, 0.573, 0.625, 0.5289, 0.625, 0.5295, 0.625, 0.5304, 0.625, 0.5316, 0.625, 0.5332, 0.625, 0.5349, 0.625, 0.5368, 0.625, 0.5388, 0.625, 0.5368, 0.625, 0.5349, 0.625, 0.5332, 0.625, 0.5316, 0.625, 0.5304, 0.625, 0.5295, 0.625, 0.5289, 0.625, 0.573, 0.625, 0.5287, 0.625, 0.5289, 0.625, 0.5295, 0.625, 0.5304, 0.625, 0.5316, 0.625, 0.5332, 0.625, 0.5349, 0.625, 0.5368, 0.625, 0.5388, 0.625, 0.5368, 0.625, 0.5349, 0.625, 0.5332, 0.625, 0.5316, 0.625, 0.5304, 0.625, 0.5295, 0.625, 0.5289, 0.625, 0.573, 0.625, 0.5287, 0.625, 0.5289, 0.625, 0.5295, 0.625, 0.5304, 0.625, 0.5316, 0.625, 0.5332, 0.625, 0.5349, 0.625, 0.5368, 0.625, 0.5388, 0.625, 0.5368, 0.625, 0.5349, 0.625, 0.5332, 0.625, 0.5316, 0.625, 0.5304, 0.625, 0.5295, 0.625, 0.5289, 0.625, 0.573, 0.625, 0.5287, 0.625, 0.5289, 0.625, 0.5295, 0.625, 0.5304, 0.625, 0.5316, 0.625, 0.5332, 0.625, 0.5349, 0.625, 0.5368, 0.625, 0.5388, 0.625, 0.5368, 0.625, 0.5349, 0.625, 0.5332, 0.625, 0.5316, 0.625, 0.5304, 0.625, 0.5295, 0.625, 0.5289, 0.625, 0.573, 0.625, 0.5287, 0.625, 0.5289, 0.625, 0.5295, 0.625, 0.5304, 0.625, 0.5316, 0.625, 0.5332, 0.625, 0.5349, 0.625, 0.5368, 0.625, 0.5388, 0.625, 0.5368, 0.625, 0.5349, 0.625, 0.5332, 0.625, 0.75, 0.625, 0.75, 0.625, 0.5, 0.625, 0.5, 0.625, 0.5444, 0.625, 0.5426, 0.625, 0.5407, 0.625, 0.5388, 0.625, 0.5407, 0.625, 0.5426, 0.625, 0.5444, 0.625, 0.5459, 0.625, 0.5471, 0.625, 0.5481, 0.625, 0.5732, 0.625, 0.573, 0.625, 0.573, 0.625, 0.5732, 0.625, 0.5481, 0.625, 0.5471, 0.625, 0.5459, 0.625, 0.5444, 0.625, 0.5426, 0.625, 0.5407, 0.625, 0.5388, 0.625, 0.5407, 0.625, 0.5426, 0.625, 0.5444, 0.625, 0.5459, 0.625, 0.5471, 0.625, 0.5481, 0.625, 0.5732, 0.625, 0.573, 0.625, 0.573, 0.625, 0.5732, 0.625, 0.5481, 0.625, 0.5471, 0.625, 0.5459, 0.625, 0.5444, 0.625, 0.5426, 0.625, 0.5407, 0.625, 0.5388, 0.625, 0.5407, 0.625, 0.5426, 0.625, 0.5444, 0.625, 0.5459, 0.625, 0.5471, 0.625, 0.5481, 0.625, 0.5732, 0.625, 0.573, 0.625, 0.573, 0.625, 0.5732, 0.625, 0.5481, 0.625, 0.5471, 0.625, 0.5459, 0.625, 0.5444, 0.625, 0.5426, 0.625, 0.5407, 0.625, 0.5388, 0.625, 0.5407, 0.625, 0.5426, 0.625, 0.5444, 0.625, 0.5459, 0.625, 0.5471, 0.625, 0.5481, 0.625, 0.5732, 0.625, 0.573, 0.625, 0.573, 0.625, 0.573, 0.625, 0.573, 0.625, 0.5488, 0.625, 0.7231, 0.625, 0.7216, 0.625, 0.75, 0.625, 0.75, 0.625, 0.75, 0.625, 0.75, 0.625, 0.75, 0.625, 0.75, 0.625, 0.75, 0.625, 0.75, 0.625, 0.75, 0.625, 0.75, 0.625, 0.75, 0.625, 0.7059, 0.625, 0.706, 0.625, 0.7059, 0.625, 0.6817, 0.625, 0.6616, 0.625, 0.6617, 0.625, 0.6616, 0.625, 0.6374, 0.6251, 0.7499, 0.625, 0.75, 0.625, 0.5, 0.625, 0.5001, 0.635, 0.7401, 0.635, 0.7401, 0.625, 0.75, 0.625, 0.75, 0.6251, 0.7499, 0.635, 0.7401, 0.635, 0.7401, 0.5052, 0.75, 0.5052, 0.75, 0.5052, 0.75, 0.5052, 0.75, 0.5052, 0.75, 0.5052, 0.75, 0.5052, 0.75, 0.5052, 0.75, 0.5052, 0.75, 0.5052, 0.75, 0.5052, 0.7315, 0.5052, 0.7299, 0.5052, 0.728, 0.5052, 0.75, 0.5052, 0.75, 0.5052, 0.75, 0.5052, 0.75, 0.5052, 0.7129, 0.5052, 0.7128, 0.5052, 0.6864, 0.5052, 0.7128, 0.5052, 0.6382, 0.5052, 0.6382, 0.5052, 0.6646, 0.5052, 0.6382, 0.5052, 0.59, 0.5052, 0.5899, 0.5052, 0.59, 0.5052, 0.6164, 0.5052, 0.5681, 0.5052, 0.5681, 0.5052, 0.5417, 0.5052, 0.5681, 0.5052, 0.52, 0.5052, 0.5681, 0.5052, 0.5199, 0.5052, 0.52, 0.5052, 0.5207, 0.5052, 0.5217, 0.5052, 0.523, 0.5052, 0.5247, 0.5052, 0.5266, 0.5052, 0.5286, 0.5052, 0.5308, 0.5052, 0.5286, 0.5052, 0.5266, 0.5052, 0.5247, 0.5052, 0.523, 0.5052, 0.5217, 0.5052, 0.5207, 0.5052, 0.52, 0.5052, 0.5681, 0.5052, 0.5199, 0.5052, 0.52, 0.5052, 0.5207, 0.5052, 0.5217, 0.5052, 0.523, 0.5052, 0.5247, 0.5052, 0.5266, 0.5052, 0.5286, 0.5052, 0.5308, 0.5052, 0.5286, 0.5052, 0.5266, 0.5052, 0.5247, 0.5052, 0.523, 0.5052, 0.5217, 0.5052, 0.5207, 0.5052, 0.52, 0.5052, 0.5681, 0.5052, 0.5199, 0.5052, 0.52, 0.5052, 0.5207, 0.5052, 0.5217, 0.5052, 0.523, 0.5052, 0.5247, 0.5052, 0.5266, 0.5052, 0.5286, 0.5052, 0.5308, 0.5052, 0.5286, 0.5052, 0.5266, 0.5052, 0.5247, 0.5052, 0.523, 0.5052, 0.5217, 0.5052, 0.5207, 0.5052, 0.52, 0.5052, 0.5681, 0.5052, 0.5199, 0.5052, 0.52, 0.5052, 0.5207, 0.5052, 0.5217, 0.5052, 0.523, 0.5052, 0.5247, 0.5052, 0.5266, 0.5052, 0.5286, 0.5052, 0.5308, 0.5052, 0.5286, 0.5052, 0.5266, 0.5052, 0.5261, 0.5052, 0.7491, 0.5052, 0.7491, 0.5052, 0.5, 0.5052, 0.5, 0.5052, 0.535, 0.5052, 0.5329, 0.5052, 0.5308, 0.5052, 0.5329, 0.5052, 0.535, 0.5052, 0.5369, 0.5052, 0.5385, 0.5052, 0.5399, 0.5052, 0.5409, 0.5052, 0.5415, 0.5052, 0.5681, 0.5052, 0.5417, 0.5052, 0.5415, 0.5052, 0.5409, 0.5052, 0.5399, 0.5052, 0.5385, 0.5052, 0.5369, 0.5052, 0.535, 0.5052, 0.5329, 0.5052, 0.5308, 0.5052, 0.5329, 0.5052, 0.535, 0.5052, 0.5369, 0.5052, 0.5385, 0.5052, 0.5399, 0.5052, 0.5409, 0.5052, 0.5415, 0.5052, 0.5681, 0.5052, 0.5417, 0.5052, 0.5415, 0.5052, 0.5409, 0.5052, 0.5399, 0.5052, 0.5385, 0.5052, 0.5369, 0.5052, 0.535, 0.5052, 0.5329, 0.5052, 0.5308, 0.5052, 0.5329, 0.5052, 0.535, 0.5052, 0.5369, 0.5052, 0.5385, 0.5052, 0.5399, 0.5052, 0.5409, 0.5052, 0.5415, 0.5052, 0.5681, 0.5052, 0.5417, 0.5052, 0.5415, 0.5052, 0.5409, 0.5052, 0.5399, 0.5052, 0.5385, 0.5052, 0.5369, 0.5052, 0.535, 0.5052, 0.5329, 0.5052, 0.5308, 0.5052, 0.5329, 0.5052, 0.535, 0.5052, 0.5369, 0.5052, 0.5385, 0.5052, 0.5399, 0.5052, 0.5409, 0.5052, 0.5415, 0.5052, 0.5681, 0.5052, 0.5417, 0.5052, 0.5415, 0.5052, 0.5409, 0.5052, 0.5399, 0.5052, 0.5385, 0.5052, 0.5369, 0.5052, 0.535, 0.5052, 0.5329, 0.5052, 0.5308, 0.5052, 0.5329, 0.5052, 0.535, 0.5052, 0.5369, 0.5052, 0.5385, 0.5052, 0.5399, 0.5052, 0.5409, 0.5052, 0.5415, 0.5052, 0.5681, 0.5052, 0.52, 0.5052, 0.5207, 0.5052, 0.5217, 0.5052, 0.523, 0.5052, 0.5247, 0.5052, 0.5266, 0.5052, 0.5286, 0.5052, 0.5308, 0.5052, 0.5286, 0.5052, 0.5266, 0.5052, 0.5247, 0.5052, 0.523, 0.5052, 0.5217, 0.5052, 0.5207, 0.6251, 0.5001, 0.625, 0.5, 0.625, 0.5, 0.635, 0.5105, 0.635, 0.5105, 0.635, 0.5105, 0.0, 0.0, 0.0, 0.0, 0.0, 0.0, 0.0, 0.0, 0.0, 0.0, 0.0, 0.0, 0.0, 0.0, 0.0, 0.0, 0.0, 0.0, 0.0, 0.0, 0.0, 0.0, 0.0, 0.0, 0.0, 0.0, 0.0, 0.0, 0.0, 0.0, 0.0, 0.0, 0.0, 0.0, 0.0, 0.0, 0.0, 0.0, 0.0, 0.0, 0.0, 0.0, 0.0, 0.0, 0.0, 0.0, 0.0, 0.0, 0.0, 0.0, 0.0, 0.0, 0.0, 0.0, 0.0, 0.0, 0.0, 0.0, 0.0, 0.0, 0.0, 0.0, 0.0, 0.0, 0.0, 0.0, 0.0, 0.0, 0.0, 0.0, 0.0, 0.0, 0.0, 0.0, 0.0, 0.0, 0.0, 0.0, 0.0, 0.0, 0.0, 0.0, 0.0, 0.0, 0.0, 0.0, 0.0, 0.0, 0.0, 0.0, 0.0, 0.0, 0.0, 0.0, 0.0, 0.0, 0.0, 0.0, 0.0, 0.0, 0.0, 0.0, 0.0, 0.0, 0.0, 0.0, 0.0, 0.0, 0.0, 0.0, 0.0, 0.0, 0.0, 0.0, 0.0, 0.0, 0.0, 0.0, 0.0, 0.0, 0.0, 0.0, 0.0, 0.0, 0.0, 0.0, 0.0, 0.0, 0.0, 0.0, 0.0, 0.0, 0.0, 0.0, 0.0, 0.0, 0.0, 0.0, 0.0, 0.0, 0.0, 0.0, 0.0, 0.0, 0.0, 0.0, 0.0, 0.0, 0.0, 0.0, 0.0, 0.0, 0.0, 0.0, 0.0, 0.0, 0.0, 0.0, 0.0, 0.0, 0.0, 0.0, 0.0, 0.0, 0.0, 0.0, 0.0, 0.0, 0.0, 0.0, 0.0, 0.0, 0.0, 0.0, 0.0, 0.0, 0.0, 0.0, 0.0, 0.0, 0.0, 0.0, 0.0, 0.0, 0.0, 0.0, 0.0, 0.0, 0.0, 0.0, 0.0, 0.0, 0.0, 0.0, 0.0, 0.0, 0.0, 0.0, 0.0, 0.0, 0.0, 0.0, 0.0, 0.0, 0.0, 0.0, 0.0, 0.0, 0.0, 0.0, 0.0, 0.0, 0.0, 0.0, 0.0, 0.0, 0.0, 0.0, 0.0, 0.0, 0.0, 0.0, 0.0, 0.0, 0.0, 0.0, 0.0, 0.0, 0.0, 0.0, 0.0, 0.0, 0.0, 0.0, 0.0, 0.0, 0.0, 0.0, 0.0, 0.0, 0.0, 0.0, 0.0, 0.0, 0.0, 0.0, 0.0, 0.0, 0.0, 0.0, 0.0, 0.0, 0.0, 0.0, 0.0, 0.0, 0.0, 0.0, 0.0, 0.0, 0.0, 0.0, 0.0, 0.0, 0.0, 0.0, 0.0, 0.0, 0.0, 0.0, 0.0, 0.0, 0.0, 0.0, 0.0, 0.0, 0.0, 0.0, 0.0, 0.0, 0.0, 0.0, 0.0, 0.0, 0.0, 0.0, 0.0, 0.0, 0.0, 0.0, 0.0, 0.0, 0.0, 0.0, 0.0, 0.0, 0.0, 0.0, 0.0, 0.0, 0.0, 0.0, 0.0, 0.0, 0.0, 0.0, 0.0, 0.0, 0.0, 0.0, 0.0, 0.0, 0.0, 0.0, 0.0, 0.0, 0.0, 0.0, 0.0, 0.0, 0.0, 0.0, 0.0, 0.0, 0.0, 0.0, 0.0, 0.0, 0.0, 0.0, 0.0, 0.0, 0.0, 0.0, 0.0, 0.0, 0.0, 0.0, 0.0, 0.0, 0.0, 0.0, 0.0, 0.0, 0.0, 0.0, 0.0, 0.0, 0.0, 0.0, 0.0, 0.0, 0.0, 0.0, 0.0, 0.0, 0.0, 0.0, 0.0, 0.0, 0.0, 0.0, 0.0, 0.0, 0.0, 0.0, 0.0, 0.0, 0.0, 0.0, 0.0, 0.0, 0.0, 0.0, 0.0, 0.0, 0.0, 0.0, 0.0, 0.0, 0.0, 0.0, 0.0, 0.0, 0.0, 0.0, 0.0, 0.0, 0.0, 0.0, 0.0, 0.0, 0.0, 0.0, 0.0, 0.0, 0.0, 0.0, 0.0, 0.0, 0.0, 0.0, 0.0, 0.0, 0.0, 0.0, 0.0, 0.0, 0.0, 0.0, 0.0, 0.0, 0.0, 0.0, 0.0, 0.0, 0.0, 0.0, 0.0, 0.0, 0.0, 0.0, 0.0, 0.0, 0.0, 0.0, 0.0, 0.0, 0.0, 0.0, 0.0, 0.0, 0.0, 0.0, 0.0, 0.0, 0.0, 0.0, 0.0, 0.0, 0.0, 0.0, 0.0, 0.0, 0.0, 0.0, 0.0, 0.0, 0.0, 0.0, 0.0, 0.0, 0.0, 0.0, 0.0, 0.0, 0.0, 0.0, 0.0, 0.0, 0.0, 0.0, 0.0, 0.0, 0.0, 0.0, 0.0, 0.0, 0.0, 0.0, 0.0, 0.0, 0.0, 0.0, 0.0, 0.0, 0.0, 0.0, 0.0, 0.0, 0.0, 0.0, 0.0, 0.0, 0.0, 0.0, 0.0, 0.0, 0.0, 0.0, 0.0, 0.0, 0.0, 0.0, 0.0, 0.0, 0.0, 0.0, 0.0, 0.0, 0.0, 0.0, 0.0, 0.0, 0.0, 0.0, 0.0, 0.0, 0.0, 0.0, 0.0, 0.0, 0.0, 0.0, 0.0, 0.0, 0.0, 0.0, 0.0, 0.0, 0.0, 0.0, 0.0, 0.0, 0.0, 0.0, 0.0, 0.0, 0.0, 0.0, 0.0, 0.0, 0.0, 0.0, 0.0, 0.0, 0.0, 0.0, 0.0, 0.0, 0.0, 0.0, 0.0, 0.0, 0.0, 0.0, 0.0, 0.0, 0.0, 0.0, 0.0, 0.0, 0.0, 0.0, 0.0, 0.0, 0.0, 0.0, 0.0, 0.0, 0.0, 0.0, 0.0, 0.0, 0.0, 0.0, 0.0, 0.0, 0.0, 0.0, 0.0, 0.0, 0.0, 0.0, 0.0, 0.0, 0.0, 0.0, 0.0, 0.0, 0.0, 0.0, 0.0, 0.0, 0.0, 0.0, 0.0, 0.0, 0.0, 0.0, 0.0, 0.0, 0.0, 0.0, 0.0, 0.0, 0.0, 0.0, 0.0, 0.0, 0.0, 0.0, 0.0, 0.0, 0.0, 0.0, 0.0, 0.0, 0.0, 0.0, 0.0, 0.0, 0.0, 0.0, 0.0, 0.0, 0.0, 0.0, 0.0, 0.0, 0.0, 0.0, 0.0, 0.0, 0.0, 0.0, 0.0, 0.0, 0.0, 0.0, 0.0, 0.0, 0.0, 0.0, 0.0, 0.0, 0.0, 0.0, 0.0, 0.0, 0.0, 0.0, 0.0, 0.0, 0.0, 0.0, 0.0, 0.0, 0.0, 0.0, 0.0, 0.0, 0.0, 0.0, 0.0, 0.0, 0.0, 0.0, 0.0, 0.0, 0.0, 0.0, 0.0, 0.0, 0.0, 0.0, 0.0, 0.0, 0.0, 0.0, 0.0, 0.0, 0.0, 0.0, 0.0, 0.0, 0.0, 0.0, 0.0, 0.0, 0.0, 0.0, 0.0, 0.0, 0.0, 0.0, 0.0, 0.0, 0.0, 0.0, 0.0, 0.0, 0.0, 0.0, 0.0, 0.0, 0.0, 0.0, 0.0, 0.0, 0.0, 0.0, 0.0, 0.0, 0.0, 0.0, 0.0, 0.0, 0.0, 0.0, 0.0, 0.0, 0.0, 0.0, 0.0, 0.0, 0.0, 0.0, 0.0, 0.0, 0.0, 0.0, 0.0, 0.0, 0.0, 0.0, 0.0, 0.0, 0.0, 0.0, 0.0, 0.0, 0.0, 0.0, 0.0, 0.0, 0.0, 0.0, 0.0, 0.0, 0.0, 0.0, 0.0, 0.0, 0.0, 0.0, 0.0, 0.0, 0.0, 0.0, 0.0, 0.0, 0.0, 0.0, 0.0, 0.0, 0.0, 0.0, 0.0, 0.0, 0.0, 0.0, 0.0, 0.0, 0.0, 0.0, 0.0, 0.0, 0.0, 0.0, 0.0, 0.0, 0.0, 0.0, 0.0, 0.0, 0.0, 0.0, 0.0, 0.0, 0.0, 0.0, 0.0, 0.0, 0.0, 0.0, 0.0, 0.0, 0.0, 0.0, 0.0, 0.0, 0.0, 0.0, 0.0, 0.0, 0.0, 0.0, 0.0, 0.0, 0.0, 0.0, 0.0, 0.0, 0.0, 0.0, 0.0, 0.0, 0.0, 0.0, 0.0, 0.0, 0.0, 0.0, 0.0, 0.0, 0.0, 0.0, 0.0, 0.0, 0.0, 0.0, 0.0, 0.0, 0.0, 0.0, 0.0, 0.0, 0.0, 0.0, 0.0, 0.0, 0.0, 0.0, 0.0, 0.0, 0.0, 0.0, 0.0, 0.0, 0.0, 0.0, 0.0, 0.0, 0.0, 0.0, 0.0, 0.0, 0.0, 0.0, 0.0, 0.0, 0.0, 0.0, 0.0, 0.0, 0.0, 0.0, 0.0, 0.0, 0.0, 0.0, 0.0, 0.0, 0.0, 0.0, 0.0, 0.0, 0.0, 0.0, 0.0, 0.0, 0.0, 0.0, 0.0, 0.0, 0.0, 0.0, 0.0, 0.0, 0.0, 0.0, 0.0, 0.0, 0.0, 0.0, 0.0, 0.0, 0.0, 0.0, 0.0, 0.0, 0.0, 0.0, 0.0, 0.0, 0.0, 0.0, 0.0, 0.0, 0.0, 0.0, 0.0, 0.0, 0.0, 0.0, 0.0, 0.0, 0.0, 0.0, 0.0, 0.0, 0.0, 0.0, 0.0, 0.0, 0.0, 0.0, 0.0, 0.0, 0.0, 0.0, 0.0, 0.0, 0.0, 0.0, 0.0, 0.0, 0.0, 0.0, 0.0, 0.0, 0.0, 0.0, 0.0, 0.0, 0.0, 0.0, 0.0, 0.0, 0.0, 0.0, 0.0, 0.0, 0.0, 0.0, 0.0, 0.0, 0.0, 0.0, 0.0, 0.0, 0.0, 0.0, 0.0, 0.0, 0.0, 0.0, 0.0, 0.0, 0.0, 0.0, 0.0, 0.0, 0.0, 0.0, 0.0, 0.0, 0.0, 0.0, 0.0, 0.0, 0.0, 0.0, 0.0, 0.0, 0.0, 0.0, 0.0, 0.0, 0.0, 0.0, 0.0, 0.0, 0.0, 0.0, 0.0, 0.0, 0.0, 0.0, 0.0, 0.0, 0.0, 0.0, 0.0, 0.0, 0.0, 0.0, 0.0, 0.0, 0.0, 0.0, 0.0, 0.0, 0.0, 0.0, 0.0, 0.0, 0.0, 0.0, 0.0, 0.0, 0.0, 0.0, 0.0, 0.0, 0.0, 0.0, 0.0, 0.0, 0.0, 0.0, 0.0, 0.0, 0.0, 0.0, 0.0, 0.0, 0.0, 0.0, 0.0, 0.0, 0.0, 0.0, 0.0, 0.0, 0.0, 0.0, 0.0, 0.0, 0.0, 0.0, 0.0, 0.0, 0.0, 0.0, 0.0, 0.0, 0.0, 0.0, 0.0, 0.0, 0.0, 0.0, 0.0, 0.0, 0.0, 0.0, 0.0, 0.0, 0.0, 0.0, 0.0, 0.0, 0.0, 0.0, 0.0, 0.0, 0.0, 0.0, 0.0, 0.0, 0.0, 0.0, 0.0, 0.0, 0.0, 0.0, 0.0, 0.0, 0.0, 0.0, 0.0, 0.0, 0.0, 0.0, 0.0, 0.0, 0.0, 0.0, 0.0, 0.0, 0.0, 0.0, 0.0, 0.0, 0.0, 0.0, 0.0, 0.0, 0.0, 0.0, 0.0, 0.0, 0.0, 0.0, 0.0, 0.0, 0.0, 0.0, 0.0, 0.0, 0.0, 0.0, 0.0, 0.0, 0.0, 0.0, 0.0, 0.0, 0.0, 0.0, 0.0, 0.0, 0.0, 0.0, 0.0, 0.0, 0.0, 0.0, 0.0, 0.0, 0.0, 0.0, 0.0, 0.0, 0.0, 0.0, 0.0, 0.0, 0.0, 0.0, 0.0, 0.0, 0.0, 0.0, 0.0, 0.0, 0.0, 0.0, 0.0, 0.0, 0.0, 0.0, 0.0, 0.0, 0.0, 0.0, 0.0, 0.0, 0.0, 0.0, 0.0, 0.0, 0.0, 0.0, 0.0, 0.0, 0.0, 0.0, 0.0, 0.0, 0.0, 0.0, 0.0, 0.0, 0.0, 0.0, 0.0, 0.0, 0.0, 0.0, 0.0, 0.0, 0.0, 0.0, 0.0, 0.0, 0.0, 0.0, 0.0, 0.0, 0.0, 0.0, 0.0, 0.0, 0.0, 0.0, 0.0, 0.0, 0.0, 0.0, 0.0, 0.0, 0.0, 0.0, 0.0, 0.0, 0.0, 0.0, 0.0, 0.0, 0.0, 0.0, 0.0, 0.0, 0.0, 0.0, 0.0, 0.0, 0.0, 0.0, 0.0, 0.0, 0.0, 0.0, 0.0, 0.0, 0.0, 0.0, 0.0, 0.0, 0.0, 0.0, 0.0, 0.0, 0.0, 0.0, 0.0, 0.0, 0.0, 0.0, 0.0, 0.0, 0.0, 0.0, 0.0, 0.0, 0.0, 0.0, 0.0, 0.0, 0.0, 0.0, 0.0, 0.0, 0.0, 0.0, 0.0, 0.0, 0.0, 0.0, 0.0, 0.0, 0.0, 0.0, 0.0, 0.0, 0.0, 0.0, 0.0, 0.0, 0.0, 0.0, 0.0, 0.0, 0.0, 0.0, 0.0, 0.0, 0.0, 0.0, 0.0, 0.0, 0.0, 0.0, 0.0, 0.0, 0.0, 0.0, 0.0, 0.0, 0.0, 0.0, 0.0, 0.0, 0.0, 0.0, 0.0, 0.0, 0.0, 0.0, 0.0, 0.0, 0.0, 0.0, 0.0, 0.0, 0.0, 0.0, 0.0, 0.0, 0.0, 0.0, 0.5052, 0.5, 0.625, 0.5, 0.625, 0.75, 0.5052, 0.75])
me_cube_002.use_remesh_fix_poles = True
me_cube_002.use_remesh_preserve_attributes = False
me_cube_002.update()

# ---- objects
ob_camera = bpy.data.objects.new('Camera', cam_camera)
ob_cnc_board_image = bpy.data.objects.new('cnc_board_image', None)
ob_light = bpy.data.objects.new('Light', light_light)
ob_board_holder = bpy.data.objects.new('board_holder', me_cube_002)

# ---- transforms, parenting, visibility, modifiers, constraints
ob_camera.location = (1.059, -0.6738, 0.4558)
ob_camera.rotation_euler = (1.109, 0.0, 0.8149)
ob_camera.scale = (0.09881, 0.09881, 0.09881)
ob_camera.lock_rotations_4d = False
ob_camera.empty_display_type = 'ARROWS'
ob_camera.color = (0.0, 0.0, 0.0, 0.0)
ob_camera.display_type = 'WIRE'
ob_camera.lineart.crease_threshold = 0.0
ob_cnc_board_image.location = (-0.004025, -0.00491, -0.001786)
ob_cnc_board_image.scale = (0.01725, 0.01834, 0.01725)
ob_cnc_board_image.empty_display_type = 'IMAGE'
ob_cnc_board_image.empty_display_size = 5.497
ob_cnc_board_image.empty_image_offset = (-0.5452, -0.5452)
ob_light.location = (0.7351, 0.1099, 0.5492)
ob_light.rotation_euler = (0.6503, 0.05522, 1.866)
ob_light.scale = (0.09881, 0.09881, 0.09881)
ob_light.lock_rotations_4d = False
ob_light.empty_display_type = 'ARROWS'
ob_light.color = (0.0, 0.0, 0.0, 0.0)
ob_light.lineart.crease_threshold = 0.0
ob_board_holder.location = (0.0, 0.0, 0.0)
ob_board_holder.scale = (0.1107, 0.09811, 0.09811)

# ---- collection membership
scene.collection.objects.link(ob_camera)
scene.collection.objects.link(ob_cnc_board_image)
scene.collection.objects.link(ob_light)
col_collection.objects.link(ob_board_holder)

# ---- scene / render settings (as saved in the file)
scene.camera = ob_camera
scene.frame_start = 1; scene.frame_end = 250; scene.frame_set(0)
scene.render.engine = 'BLENDER_EEVEE_NEXT'
scene.cycles.sampling_pattern = 'TABULATED_SOBOL'
scene.cycles.use_light_tree = False
scene.view_settings.view_transform = 'Filmic'
bpy.context.view_layer.update()
